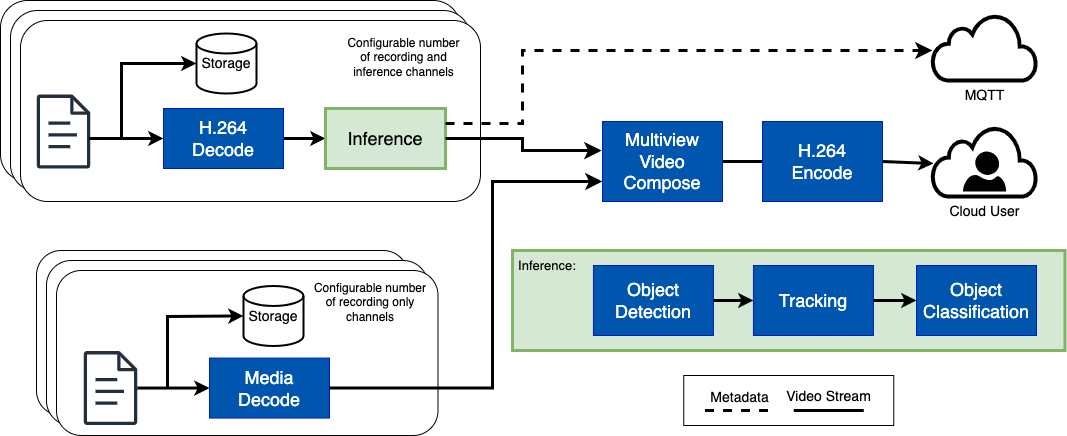

The diagram above was exported from draw.io. Its source (the exported page's mxGraphModel, read from the mxfile embedded in the PNG):
<mxGraphModel dx="1351" dy="918" grid="1" gridSize="10" guides="1" tooltips="1" connect="1" arrows="0" fold="1" page="1" pageScale="1" pageWidth="850" pageHeight="1100" background="#ffffff" math="0" shadow="0">
  <root>
    <mxCell id="0" />
    <mxCell id="1" parent="0" />
    <mxCell id="58" value="" style="rounded=1;whiteSpace=wrap;html=1;strokeColor=default;strokeWidth=1;" parent="1" vertex="1">
      <mxGeometry x="8" y="10" width="460" height="181" as="geometry" />
    </mxCell>
    <mxCell id="60" value="" style="rounded=1;whiteSpace=wrap;html=1;strokeColor=default;strokeWidth=1;" parent="1" vertex="1">
      <mxGeometry x="18" y="20" width="460" height="181" as="geometry" />
    </mxCell>
    <mxCell id="61" value="" style="rounded=1;whiteSpace=wrap;html=1;strokeColor=default;strokeWidth=1;" parent="1" vertex="1">
      <mxGeometry x="28" y="30" width="460" height="181" as="geometry" />
    </mxCell>
    <mxCell id="55" value="" style="rounded=1;whiteSpace=wrap;html=1;strokeColor=default;strokeWidth=1;" parent="1" vertex="1">
      <mxGeometry x="44" y="260" width="371.5" height="165" as="geometry" />
    </mxCell>
    <mxCell id="56" value="" style="rounded=1;whiteSpace=wrap;html=1;strokeColor=default;strokeWidth=1;" parent="1" vertex="1">
      <mxGeometry x="54" y="270" width="381.5" height="165" as="geometry" />
    </mxCell>
    <mxCell id="57" value="" style="rounded=1;whiteSpace=wrap;html=1;strokeColor=default;strokeWidth=1;" parent="1" vertex="1">
      <mxGeometry x="64" y="280" width="381.5" height="165" as="geometry" />
    </mxCell>
    <mxCell id="10" style="edgeStyle=none;html=1;fillColor=#0050ef;strokeColor=#001DBC;" parent="1" edge="1">
      <mxGeometry relative="1" as="geometry">
        <mxPoint x="97" y="63" as="sourcePoint" />
      </mxGeometry>
    </mxCell>
    <mxCell id="16" style="edgeStyle=none;html=1;entryX=0;entryY=0.75;entryDx=0;entryDy=0;fillColor=#0050ef;strokeColor=#001DBC;" parent="1" edge="1">
      <mxGeometry relative="1" as="geometry">
        <mxPoint x="87.47619047619048" y="143" as="sourcePoint" />
      </mxGeometry>
    </mxCell>
    <mxCell id="17" style="edgeStyle=none;html=1;dashed=1;shape=link;fillColor=#0050ef;strokeColor=#001DBC;" parent="1" edge="1">
      <mxGeometry relative="1" as="geometry">
        <mxPoint x="57" y="103" as="targetPoint" />
      </mxGeometry>
    </mxCell>
    <mxCell id="11" style="edgeStyle=none;html=1;entryX=0;entryY=0.5;entryDx=0;entryDy=0;fillColor=#0050ef;strokeColor=#001DBC;" parent="1" edge="1">
      <mxGeometry relative="1" as="geometry">
        <mxPoint x="257" y="63" as="sourcePoint" />
      </mxGeometry>
    </mxCell>
    <mxCell id="18" value="" style="sketch=0;outlineConnect=0;fontColor=#232F3E;gradientColor=none;fillColor=#232F3D;strokeColor=none;dashed=0;verticalLabelPosition=bottom;verticalAlign=top;align=center;html=1;fontSize=12;fontStyle=0;aspect=fixed;pointerEvents=1;shape=mxgraph.aws4.document;" parent="1" vertex="1">
      <mxGeometry x="44" y="104.11" width="54" height="73.89" as="geometry" />
    </mxCell>
    <mxCell id="20" value="Storage" style="strokeWidth=2;html=1;shape=mxgraph.flowchart.database;whiteSpace=wrap;fontSize=14;" parent="1" vertex="1">
      <mxGeometry x="204" y="43" width="60" height="60" as="geometry" />
    </mxCell>
    <mxCell id="49" style="edgeStyle=none;html=1;exitX=1;exitY=0.5;exitDx=0;exitDy=0;entryX=0;entryY=0.5;entryDx=0;entryDy=0;strokeWidth=3;" parent="1" source="21" target="22" edge="1">
      <mxGeometry relative="1" as="geometry" />
    </mxCell>
    <mxCell id="21" value="H.264&lt;br&gt;Decode" style="rounded=0;whiteSpace=wrap;html=1;fillColor=light-dark(#0055ae, #6db2ff);fontColor=#ffffff;strokeColor=#001DBC;fontSize=18;" parent="1" vertex="1">
      <mxGeometry x="171" y="118" width="120" height="60" as="geometry" />
    </mxCell>
    <mxCell id="22" value="Inference" style="rounded=0;whiteSpace=wrap;html=1;fillColor=#d5e8d4;strokeColor=#82b366;fontSize=18;strokeWidth=3;" parent="1" vertex="1">
      <mxGeometry x="333" y="118" width="120" height="60" as="geometry" />
    </mxCell>
    <mxCell id="53" style="edgeStyle=none;html=1;exitX=1;exitY=0.5;exitDx=0;exitDy=0;entryX=0;entryY=0.5;entryDx=0;entryDy=0;rounded=0;curved=0;strokeWidth=3;" parent="1" source="25" target="26" edge="1">
      <mxGeometry relative="1" as="geometry">
        <Array as="points">
          <mxPoint x="846" y="171" />
        </Array>
      </mxGeometry>
    </mxCell>
    <mxCell id="25" value="Multiview Video Compose" style="rounded=0;whiteSpace=wrap;html=1;fillColor=light-dark(#0055ae, #6db2ff);fontColor=#ffffff;strokeColor=#001DBC;fontSize=18;" parent="1" vertex="1">
      <mxGeometry x="610" y="131" width="120" height="80" as="geometry" />
    </mxCell>
    <mxCell id="62" style="edgeStyle=none;html=1;exitX=1;exitY=0.5;exitDx=0;exitDy=0;strokeWidth=3;entryX=0.01;entryY=0.53;entryDx=0;entryDy=0;entryPerimeter=0;" parent="1" source="26" target="33" edge="1">
      <mxGeometry relative="1" as="geometry">
        <mxPoint x="966.95" y="171" as="targetPoint" />
      </mxGeometry>
    </mxCell>
    <mxCell id="26" value="H.264 &lt;br&gt;Encode" style="rounded=0;whiteSpace=wrap;html=1;fillColor=light-dark(#0055ae, #6db2ff);fontColor=#ffffff;strokeColor=#001DBC;fontSize=18;" parent="1" vertex="1">
      <mxGeometry x="770" y="131" width="120" height="80" as="geometry" />
    </mxCell>
    <mxCell id="32" value="MQTT" style="html=1;verticalLabelPosition=bottom;align=center;labelBackgroundColor=#ffffff;verticalAlign=top;strokeWidth=4;shadow=0;dashed=0;shape=mxgraph.ios7.icons.cloud;fontSize=14;" parent="1" vertex="1">
      <mxGeometry x="940" y="24" width="104" height="66" as="geometry" />
    </mxCell>
    <mxCell id="33" value="Cloud User" style="html=1;verticalLabelPosition=bottom;align=center;labelBackgroundColor=#ffffff;verticalAlign=top;strokeWidth=4;strokeColor=light-dark(#000000, #32a0ff);shadow=0;dashed=0;shape=mxgraph.ios7.icons.cloud;fontSize=14;" parent="1" vertex="1">
      <mxGeometry x="940" y="136" width="104" height="70" as="geometry" />
    </mxCell>
    <mxCell id="34" value="" style="verticalLabelPosition=bottom;html=1;verticalAlign=top;align=center;strokeColor=none;fillColor=#000000;shape=mxgraph.azure.user;" parent="1" vertex="1">
      <mxGeometry x="970.38" y="161" width="43.25" height="40" as="geometry" />
    </mxCell>
    <mxCell id="37" value="" style="endArrow=classic;html=1;entryX=0;entryY=0.5;entryDx=0;entryDy=0;strokeWidth=3;" parent="1" target="21" edge="1">
      <mxGeometry width="50" height="50" relative="1" as="geometry">
        <mxPoint x="96" y="148" as="sourcePoint" />
        <mxPoint x="151" y="151" as="targetPoint" />
      </mxGeometry>
    </mxCell>
    <mxCell id="43" value="" style="endArrow=classic;html=1;rounded=0;curved=0;entryX=0;entryY=0.5;entryDx=0;entryDy=0;entryPerimeter=0;strokeWidth=3;" parent="1" target="20" edge="1">
      <mxGeometry width="50" height="50" relative="1" as="geometry">
        <mxPoint x="129" y="148" as="sourcePoint" />
        <mxPoint x="202" y="67" as="targetPoint" />
        <Array as="points">
          <mxPoint x="129" y="73" />
        </Array>
      </mxGeometry>
    </mxCell>
    <mxCell id="44" value="" style="sketch=0;outlineConnect=0;fontColor=#232F3E;gradientColor=none;fillColor=#232F3D;strokeColor=none;dashed=0;verticalLabelPosition=bottom;verticalAlign=top;align=center;html=1;fontSize=12;fontStyle=0;aspect=fixed;pointerEvents=1;shape=mxgraph.aws4.document;" parent="1" vertex="1">
      <mxGeometry x="91" y="360.61" width="54" height="73.89" as="geometry" />
    </mxCell>
    <mxCell id="45" value="Storage" style="strokeWidth=2;html=1;shape=mxgraph.flowchart.database;whiteSpace=wrap;fontSize=14;" parent="1" vertex="1">
      <mxGeometry x="251" y="295.5" width="60" height="60" as="geometry" />
    </mxCell>
    <mxCell id="46" value="Media&lt;br&gt;Decode" style="rounded=0;whiteSpace=wrap;html=1;fillColor=light-dark(#0055ae, #6db2ff);fontColor=#ffffff;strokeColor=#001DBC;fontSize=18;" parent="1" vertex="1">
      <mxGeometry x="217" y="367.56" width="120" height="60" as="geometry" />
    </mxCell>
    <mxCell id="47" value="" style="endArrow=classic;html=1;entryX=0;entryY=0.5;entryDx=0;entryDy=0;strokeWidth=3;" parent="1" source="44" target="46" edge="1">
      <mxGeometry width="50" height="50" relative="1" as="geometry">
        <mxPoint x="130" y="392" as="sourcePoint" />
        <mxPoint x="185" y="395" as="targetPoint" />
      </mxGeometry>
    </mxCell>
    <mxCell id="48" value="" style="endArrow=classic;html=1;rounded=0;curved=0;entryX=0;entryY=0.5;entryDx=0;entryDy=0;entryPerimeter=0;strokeWidth=3;" parent="1" target="45" edge="1">
      <mxGeometry width="50" height="50" relative="1" as="geometry">
        <mxPoint x="175" y="397" as="sourcePoint" />
        <mxPoint x="247" y="312" as="targetPoint" />
        <Array as="points">
          <mxPoint x="175" y="326" />
        </Array>
      </mxGeometry>
    </mxCell>
    <mxCell id="77" value="Configurable number of recording and inference channels" style="rounded=1;whiteSpace=wrap;html=1;strokeColor=none;opacity=0;" parent="1" vertex="1">
      <mxGeometry x="353.5" y="43" width="114.5" height="47" as="geometry" />
    </mxCell>
    <mxCell id="78" value="Configurable number of recording only channels" style="rounded=1;whiteSpace=wrap;html=1;strokeColor=none;opacity=0;" parent="1" vertex="1">
      <mxGeometry x="320" y="290" width="115.5" height="44" as="geometry" />
    </mxCell>
    <mxCell id="80" value="" style="edgeStyle=segmentEdgeStyle;endArrow=classic;html=1;curved=0;rounded=0;endSize=8;startSize=8;exitX=1;exitY=0.5;exitDx=0;exitDy=0;entryX=0;entryY=0.75;entryDx=0;entryDy=0;strokeWidth=3;" parent="1" source="46" target="25" edge="1">
      <mxGeometry width="50" height="50" relative="1" as="geometry">
        <mxPoint x="380" y="340" as="sourcePoint" />
        <mxPoint x="430" y="290" as="targetPoint" />
        <Array as="points">
          <mxPoint x="500" y="398" />
          <mxPoint x="500" y="191" />
        </Array>
      </mxGeometry>
    </mxCell>
    <mxCell id="81" value="" style="edgeStyle=segmentEdgeStyle;endArrow=classic;html=1;curved=0;rounded=0;endSize=8;startSize=8;strokeWidth=3;exitX=1;exitY=0.5;exitDx=0;exitDy=0;entryX=-0.008;entryY=0.363;entryDx=0;entryDy=0;entryPerimeter=0;" parent="1" source="22" target="25" edge="1">
      <mxGeometry width="50" height="50" relative="1" as="geometry">
        <mxPoint x="450" y="150" as="sourcePoint" />
        <mxPoint x="550" y="40" as="targetPoint" />
        <Array as="points">
          <mxPoint x="530" y="148" />
          <mxPoint x="530" y="160" />
        </Array>
      </mxGeometry>
    </mxCell>
    <mxCell id="82" value="" style="edgeStyle=elbowEdgeStyle;elbow=horizontal;endArrow=classic;html=1;curved=0;rounded=0;endSize=8;startSize=8;strokeWidth=3;dashed=1;exitX=1;exitY=0.25;exitDx=0;exitDy=0;" parent="1" source="22" target="32" edge="1">
      <mxGeometry width="50" height="50" relative="1" as="geometry">
        <mxPoint x="450" y="150" as="sourcePoint" />
        <mxPoint x="550" y="290" as="targetPoint" />
        <Array as="points">
          <mxPoint x="530" y="60" />
        </Array>
      </mxGeometry>
    </mxCell>
    <mxCell id="64" value="Metadata" style="endArrow=none;dashed=1;html=1;strokeWidth=3;fontSize=14;" parent="1" edge="1">
      <mxGeometry x="-0.0345" y="13" width="50" height="50" relative="1" as="geometry">
        <mxPoint x="712.5" y="420" as="sourcePoint" />
        <mxPoint x="782.5" y="420" as="targetPoint" />
        <mxPoint as="offset" />
      </mxGeometry>
    </mxCell>
    <mxCell id="65" value="Video Stream" style="endArrow=none;html=1;strokeWidth=3;fontSize=14;" parent="1" edge="1">
      <mxGeometry y="14" width="50" height="50" relative="1" as="geometry">
        <mxPoint x="801.25" y="420" as="sourcePoint" />
        <mxPoint x="871.25" y="420" as="targetPoint" />
        <mxPoint as="offset" />
      </mxGeometry>
    </mxCell>
    <mxCell id="84" value="" style="rounded=0;whiteSpace=wrap;html=1;strokeWidth=1;fillColor=none;" parent="1" vertex="1">
      <mxGeometry x="691.25" y="385" width="210" height="50" as="geometry" />
    </mxCell>
    <mxCell id="70" value="" style="rounded=0;whiteSpace=wrap;html=1;fillColor=#d5e8d4;strokeColor=#82b366;fontSize=18;strokeWidth=3;" parent="1" vertex="1">
      <mxGeometry x="520" y="260" width="552.5" height="100" as="geometry" />
    </mxCell>
    <mxCell id="71" value="Object&lt;br&gt;Detection" style="rounded=0;whiteSpace=wrap;html=1;fillColor=light-dark(#0055ae, #6db2ff);fontColor=#ffffff;strokeColor=#001DBC;fontSize=18;" parent="1" vertex="1">
      <mxGeometry x="600.95" y="275" width="120" height="70" as="geometry" />
    </mxCell>
    <mxCell id="72" value="Tracking&lt;span style=&quot;font-family: monospace; font-size: 0px; text-align: start; text-wrap-mode: nowrap;&quot;&gt;%3CmxGraphModel%3E%3Croot%3E%3CmxCell%20id%3D%220%22%2F%3E%3CmxCell%20id%3D%221%22%20parent%3D%220%22%2F%3E%3CmxCell%20id%3D%222%22%20value%3D%22Object%26lt%3Bbr%26gt%3BDetection%22%20style%3D%22rounded%3D0%3BwhiteSpace%3Dwrap%3Bhtml%3D1%3BfillColor%3D%230050ef%3BfontColor%3D%23ffffff%3BstrokeColor%3D%23001DBC%3BfontSize%3D18%3B%22%20vertex%3D%221%22%20parent%3D%221%22%3E%3CmxGeometry%20x%3D%22380%22%20y%3D%22490%22%20width%3D%22120%22%20height%3D%2270%22%20as%3D%22geometry%22%2F%3E%3C%2FmxCell%3E%3C%2Froot%3E%3C%2FmxGraphModel%3E&lt;/span&gt;" style="rounded=0;whiteSpace=wrap;html=1;fillColor=light-dark(#0055ae, #6db2ff);fontColor=#ffffff;strokeColor=#001DBC;fontSize=18;" parent="1" vertex="1">
      <mxGeometry x="760.95" y="275" width="120" height="70" as="geometry" />
    </mxCell>
    <mxCell id="73" value="Object&lt;br&gt;Classification" style="rounded=0;whiteSpace=wrap;html=1;fillColor=light-dark(#0055ae, #6db2ff);fontColor=#ffffff;strokeColor=#001DBC;fontSize=18;" parent="1" vertex="1">
      <mxGeometry x="924" y="275" width="120" height="70" as="geometry" />
    </mxCell>
    <mxCell id="75" style="edgeStyle=none;html=1;exitX=1;exitY=0.5;exitDx=0;exitDy=0;entryX=0;entryY=0.5;entryDx=0;entryDy=0;strokeWidth=3;" parent="1" source="71" target="72" edge="1">
      <mxGeometry relative="1" as="geometry">
        <mxPoint x="720.95" y="309.5" as="sourcePoint" />
        <mxPoint x="762.95" y="309.5" as="targetPoint" />
      </mxGeometry>
    </mxCell>
    <mxCell id="76" style="edgeStyle=none;html=1;exitX=1;exitY=0.5;exitDx=0;exitDy=0;entryX=0;entryY=0.5;entryDx=0;entryDy=0;strokeWidth=3;" parent="1" source="72" target="73" edge="1">
      <mxGeometry relative="1" as="geometry">
        <mxPoint x="730.95" y="320" as="sourcePoint" />
        <mxPoint x="770.95" y="320" as="targetPoint" />
      </mxGeometry>
    </mxCell>
    <mxCell id="79" value="Inference:" style="rounded=1;whiteSpace=wrap;html=1;strokeColor=none;opacity=0;fontSize=13;" parent="1" vertex="1">
      <mxGeometry x="510" y="260" width="90" height="30" as="geometry" />
    </mxCell>
  </root>
</mxGraphModel>